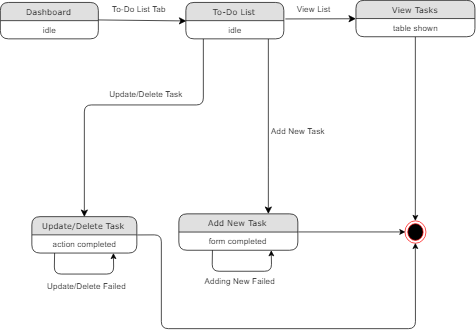

The diagram above was exported from draw.io. Its source (the exported page's mxGraphModel, read from the mxfile embedded in the PNG):
<mxGraphModel dx="1200" dy="621" grid="1" gridSize="10" guides="1" tooltips="1" connect="1" arrows="1" fold="1" page="1" pageScale="1" pageWidth="1100" pageHeight="850" background="#ffffff" math="0" shadow="0">
  <root>
    <mxCell id="0" />
    <mxCell id="1" parent="0" />
    <mxCell id="fjNlEd4nIXOPYDQXiLsd-108" style="edgeStyle=none;html=1;labelBackgroundColor=none;startFill=0;startSize=8;endFill=1;endSize=8;fontFamily=Verdana;fontSize=12;exitX=1.015;exitY=-0.093;exitDx=0;exitDy=0;exitPerimeter=0;" edge="1" parent="1" source="fjNlEd4nIXOPYDQXiLsd-115" target="fjNlEd4nIXOPYDQXiLsd-111">
      <mxGeometry relative="1" as="geometry" />
    </mxCell>
    <mxCell id="fjNlEd4nIXOPYDQXiLsd-109" value="Dashboard" style="swimlane;html=1;fontStyle=0;childLayout=stackLayout;horizontal=1;startSize=26;fillColor=#e0e0e0;horizontalStack=0;resizeParent=1;resizeLast=0;collapsible=1;marginBottom=0;swimlaneFillColor=#ffffff;align=center;rounded=1;shadow=0;comic=0;labelBackgroundColor=none;strokeColor=#000000;strokeWidth=1;fontFamily=Verdana;fontSize=12;fontColor=#000000;" vertex="1" parent="1">
      <mxGeometry y="134" width="140" height="52" as="geometry" />
    </mxCell>
    <mxCell id="fjNlEd4nIXOPYDQXiLsd-110" value="idle" style="text;html=1;strokeColor=none;fillColor=none;spacingLeft=4;spacingRight=4;whiteSpace=wrap;overflow=hidden;rotatable=0;points=[[0,0.5],[1,0.5]];portConstraint=eastwest;align=center;" vertex="1" parent="fjNlEd4nIXOPYDQXiLsd-109">
      <mxGeometry y="26" width="140" height="26" as="geometry" />
    </mxCell>
    <mxCell id="fjNlEd4nIXOPYDQXiLsd-111" value="View Tasks" style="swimlane;html=1;fontStyle=0;childLayout=stackLayout;horizontal=1;startSize=26;fillColor=#e0e0e0;horizontalStack=0;resizeParent=1;resizeLast=0;collapsible=1;marginBottom=0;swimlaneFillColor=#ffffff;align=center;rounded=1;shadow=0;comic=0;labelBackgroundColor=none;strokeColor=#000000;strokeWidth=1;fontFamily=Verdana;fontSize=12;fontColor=#000000;" vertex="1" parent="1">
      <mxGeometry x="508" y="131" width="170" height="52" as="geometry" />
    </mxCell>
    <mxCell id="fjNlEd4nIXOPYDQXiLsd-112" value="table shown" style="text;html=1;strokeColor=none;fillColor=none;spacingLeft=4;spacingRight=4;whiteSpace=wrap;overflow=hidden;rotatable=0;points=[[0,0.5],[1,0.5]];portConstraint=eastwest;align=center;" vertex="1" parent="fjNlEd4nIXOPYDQXiLsd-111">
      <mxGeometry y="26" width="170" height="26" as="geometry" />
    </mxCell>
    <mxCell id="fjNlEd4nIXOPYDQXiLsd-113" style="edgeStyle=orthogonalEdgeStyle;html=1;labelBackgroundColor=none;startFill=0;startSize=8;endFill=1;endSize=8;fontFamily=Verdana;fontSize=12;entryX=0.75;entryY=0;entryDx=0;entryDy=0;" edge="1" parent="1" source="fjNlEd4nIXOPYDQXiLsd-114" target="fjNlEd4nIXOPYDQXiLsd-117">
      <mxGeometry relative="1" as="geometry">
        <Array as="points">
          <mxPoint x="383" y="360" />
          <mxPoint x="383" y="360" />
        </Array>
        <mxPoint x="335" y="380" as="targetPoint" />
      </mxGeometry>
    </mxCell>
    <mxCell id="fjNlEd4nIXOPYDQXiLsd-114" value="To-Do List" style="swimlane;html=1;fontStyle=0;childLayout=stackLayout;horizontal=1;startSize=26;fillColor=#e0e0e0;horizontalStack=0;resizeParent=1;resizeLast=0;collapsible=1;marginBottom=0;swimlaneFillColor=#ffffff;align=center;rounded=1;shadow=0;comic=0;labelBackgroundColor=none;strokeColor=#000000;strokeWidth=1;fontFamily=Verdana;fontSize=12;fontColor=#000000;" vertex="1" parent="1">
      <mxGeometry x="265" y="134" width="140" height="52" as="geometry" />
    </mxCell>
    <mxCell id="fjNlEd4nIXOPYDQXiLsd-115" value="idle" style="text;html=1;strokeColor=none;fillColor=none;spacingLeft=4;spacingRight=4;whiteSpace=wrap;overflow=hidden;rotatable=0;points=[[0,0.5],[1,0.5]];portConstraint=eastwest;align=center;" vertex="1" parent="fjNlEd4nIXOPYDQXiLsd-114">
      <mxGeometry y="26" width="140" height="26" as="geometry" />
    </mxCell>
    <mxCell id="fjNlEd4nIXOPYDQXiLsd-116" style="edgeStyle=none;html=1;labelBackgroundColor=none;startFill=0;startSize=8;endFill=1;endSize=8;fontFamily=Verdana;fontSize=12;entryX=0;entryY=0.5;entryDx=0;entryDy=0;" edge="1" parent="1" target="fjNlEd4nIXOPYDQXiLsd-114">
      <mxGeometry relative="1" as="geometry">
        <mxPoint x="240" y="158" as="targetPoint" />
        <mxPoint x="140" y="159" as="sourcePoint" />
      </mxGeometry>
    </mxCell>
    <mxCell id="fjNlEd4nIXOPYDQXiLsd-117" value="Add New Task" style="swimlane;html=1;fontStyle=0;childLayout=stackLayout;horizontal=1;startSize=26;fillColor=#e0e0e0;horizontalStack=0;resizeParent=1;resizeLast=0;collapsible=1;marginBottom=0;swimlaneFillColor=#ffffff;align=center;rounded=1;shadow=0;comic=0;labelBackgroundColor=none;strokeColor=#000000;strokeWidth=1;fontFamily=Verdana;fontSize=12;fontColor=#000000;" vertex="1" parent="1">
      <mxGeometry x="255" y="436" width="170" height="52" as="geometry" />
    </mxCell>
    <mxCell id="fjNlEd4nIXOPYDQXiLsd-118" value="form completed" style="text;html=1;strokeColor=none;fillColor=none;spacingLeft=4;spacingRight=4;whiteSpace=wrap;overflow=hidden;rotatable=0;points=[[0,0.5],[1,0.5]];portConstraint=eastwest;align=center;" vertex="1" parent="fjNlEd4nIXOPYDQXiLsd-117">
      <mxGeometry y="26" width="170" height="26" as="geometry" />
    </mxCell>
    <mxCell id="fjNlEd4nIXOPYDQXiLsd-119" value="To-Do List Tab" style="text;html=1;resizable=0;points=[];autosize=1;align=left;verticalAlign=top;spacingTop=-4;fontColor=#000000;" vertex="1" parent="1">
      <mxGeometry x="157.5" y="134" width="90" height="20" as="geometry" />
    </mxCell>
    <mxCell id="fjNlEd4nIXOPYDQXiLsd-120" value="Add New Task" style="text;html=1;resizable=0;points=[];autosize=1;align=left;verticalAlign=top;spacingTop=-4;fontColor=#000000;" vertex="1" parent="1">
      <mxGeometry x="385" y="308" width="90" height="20" as="geometry" />
    </mxCell>
    <mxCell id="fjNlEd4nIXOPYDQXiLsd-121" value="" style="ellipse;html=1;shape=endState;fillColor=#000000;strokeColor=#ff0000;fontColor=#000000;" vertex="1" parent="1">
      <mxGeometry x="578" y="446" width="30" height="32" as="geometry" />
    </mxCell>
    <mxCell id="fjNlEd4nIXOPYDQXiLsd-122" value="" style="endArrow=classic;html=1;fontColor=#000000;entryX=0;entryY=0.5;entryDx=0;entryDy=0;exitX=1.006;exitY=0;exitDx=0;exitDy=0;exitPerimeter=0;" edge="1" parent="1" source="fjNlEd4nIXOPYDQXiLsd-118" target="fjNlEd4nIXOPYDQXiLsd-121">
      <mxGeometry width="50" height="50" relative="1" as="geometry">
        <mxPoint x="30" y="550" as="sourcePoint" />
        <mxPoint x="80" y="500" as="targetPoint" />
      </mxGeometry>
    </mxCell>
    <mxCell id="fjNlEd4nIXOPYDQXiLsd-123" value="View List" style="text;html=1;resizable=0;points=[];autosize=1;align=left;verticalAlign=top;spacingTop=-4;fontColor=#000000;" vertex="1" parent="1">
      <mxGeometry x="421.5" y="134" width="60" height="20" as="geometry" />
    </mxCell>
    <mxCell id="fjNlEd4nIXOPYDQXiLsd-124" value="" style="endArrow=classic;html=1;fontColor=#000000;entryX=0.5;entryY=0;entryDx=0;entryDy=0;exitX=0.5;exitY=1.038;exitDx=0;exitDy=0;exitPerimeter=0;" edge="1" parent="1" source="fjNlEd4nIXOPYDQXiLsd-112" target="fjNlEd4nIXOPYDQXiLsd-121">
      <mxGeometry width="50" height="50" relative="1" as="geometry">
        <mxPoint x="436" y="472" as="sourcePoint" />
        <mxPoint x="588" y="472" as="targetPoint" />
      </mxGeometry>
    </mxCell>
    <mxCell id="fjNlEd4nIXOPYDQXiLsd-125" value="" style="endArrow=classic;html=1;fontColor=#000000;" edge="1" parent="1">
      <mxGeometry width="50" height="50" relative="1" as="geometry">
        <mxPoint x="77.5" y="492" as="sourcePoint" />
        <mxPoint x="161.5" y="492" as="targetPoint" />
        <Array as="points">
          <mxPoint x="77" y="522" />
          <mxPoint x="162" y="522" />
        </Array>
      </mxGeometry>
    </mxCell>
    <mxCell id="fjNlEd4nIXOPYDQXiLsd-126" value="Adding New Failed" style="text;html=1;resizable=0;points=[];autosize=1;align=left;verticalAlign=top;spacingTop=-4;fontColor=#000000;" vertex="1" parent="1">
      <mxGeometry x="290" y="522" width="120" height="20" as="geometry" />
    </mxCell>
    <mxCell id="fjNlEd4nIXOPYDQXiLsd-133" value="Update/Delete Task" style="swimlane;html=1;fontStyle=0;childLayout=stackLayout;horizontal=1;startSize=26;fillColor=#e0e0e0;horizontalStack=0;resizeParent=1;resizeLast=0;collapsible=1;marginBottom=0;swimlaneFillColor=#ffffff;align=center;rounded=1;shadow=0;comic=0;labelBackgroundColor=none;strokeColor=#000000;strokeWidth=1;fontFamily=Verdana;fontSize=12;fontColor=#000000;" vertex="1" parent="1">
      <mxGeometry x="45" y="440" width="150" height="52" as="geometry" />
    </mxCell>
    <mxCell id="fjNlEd4nIXOPYDQXiLsd-134" value="action completed" style="text;html=1;strokeColor=none;fillColor=none;spacingLeft=4;spacingRight=4;whiteSpace=wrap;overflow=hidden;rotatable=0;points=[[0,0.5],[1,0.5]];portConstraint=eastwest;align=center;" vertex="1" parent="fjNlEd4nIXOPYDQXiLsd-133">
      <mxGeometry y="26" width="150" height="26" as="geometry" />
    </mxCell>
    <mxCell id="fjNlEd4nIXOPYDQXiLsd-135" value="" style="endArrow=classic;html=1;fontColor=#000000;" edge="1" parent="1">
      <mxGeometry width="50" height="50" relative="1" as="geometry">
        <mxPoint x="303" y="488" as="sourcePoint" />
        <mxPoint x="387" y="488" as="targetPoint" />
        <Array as="points">
          <mxPoint x="302.5" y="518" />
          <mxPoint x="387.5" y="518" />
        </Array>
      </mxGeometry>
    </mxCell>
    <mxCell id="fjNlEd4nIXOPYDQXiLsd-136" value="Update/Delete Failed" style="text;html=1;resizable=0;points=[];autosize=1;align=left;verticalAlign=top;spacingTop=-4;fontColor=#000000;" vertex="1" parent="1">
      <mxGeometry x="65" y="530" width="130" height="20" as="geometry" />
    </mxCell>
    <mxCell id="fjNlEd4nIXOPYDQXiLsd-137" style="edgeStyle=orthogonalEdgeStyle;html=1;labelBackgroundColor=none;startFill=0;startSize=8;endFill=1;endSize=8;fontFamily=Verdana;fontSize=12;entryX=0.5;entryY=0;entryDx=0;entryDy=0;" edge="1" parent="1" target="fjNlEd4nIXOPYDQXiLsd-133">
      <mxGeometry relative="1" as="geometry">
        <Array as="points">
          <mxPoint x="290" y="280" />
          <mxPoint x="120" y="280" />
        </Array>
        <mxPoint x="290" y="186" as="sourcePoint" />
        <mxPoint x="290" y="436" as="targetPoint" />
      </mxGeometry>
    </mxCell>
    <mxCell id="fjNlEd4nIXOPYDQXiLsd-138" value="Update/Delete Task" style="text;html=1;resizable=0;points=[];autosize=1;align=left;verticalAlign=top;spacingTop=-4;fontColor=#000000;" vertex="1" parent="1">
      <mxGeometry x="154" y="255" width="120" height="20" as="geometry" />
    </mxCell>
    <mxCell id="fjNlEd4nIXOPYDQXiLsd-139" value="" style="endArrow=classic;html=1;fontColor=#000000;exitX=1;exitY=0.5;exitDx=0;exitDy=0;entryX=0.5;entryY=1;entryDx=0;entryDy=0;" edge="1" parent="1" source="fjNlEd4nIXOPYDQXiLsd-133" target="fjNlEd4nIXOPYDQXiLsd-121">
      <mxGeometry width="50" height="50" relative="1" as="geometry">
        <mxPoint x="195" y="576" as="sourcePoint" />
        <mxPoint x="230" y="630" as="targetPoint" />
        <Array as="points">
          <mxPoint x="230" y="466" />
          <mxPoint x="230" y="600" />
          <mxPoint x="593" y="600" />
        </Array>
      </mxGeometry>
    </mxCell>
  </root>
</mxGraphModel>